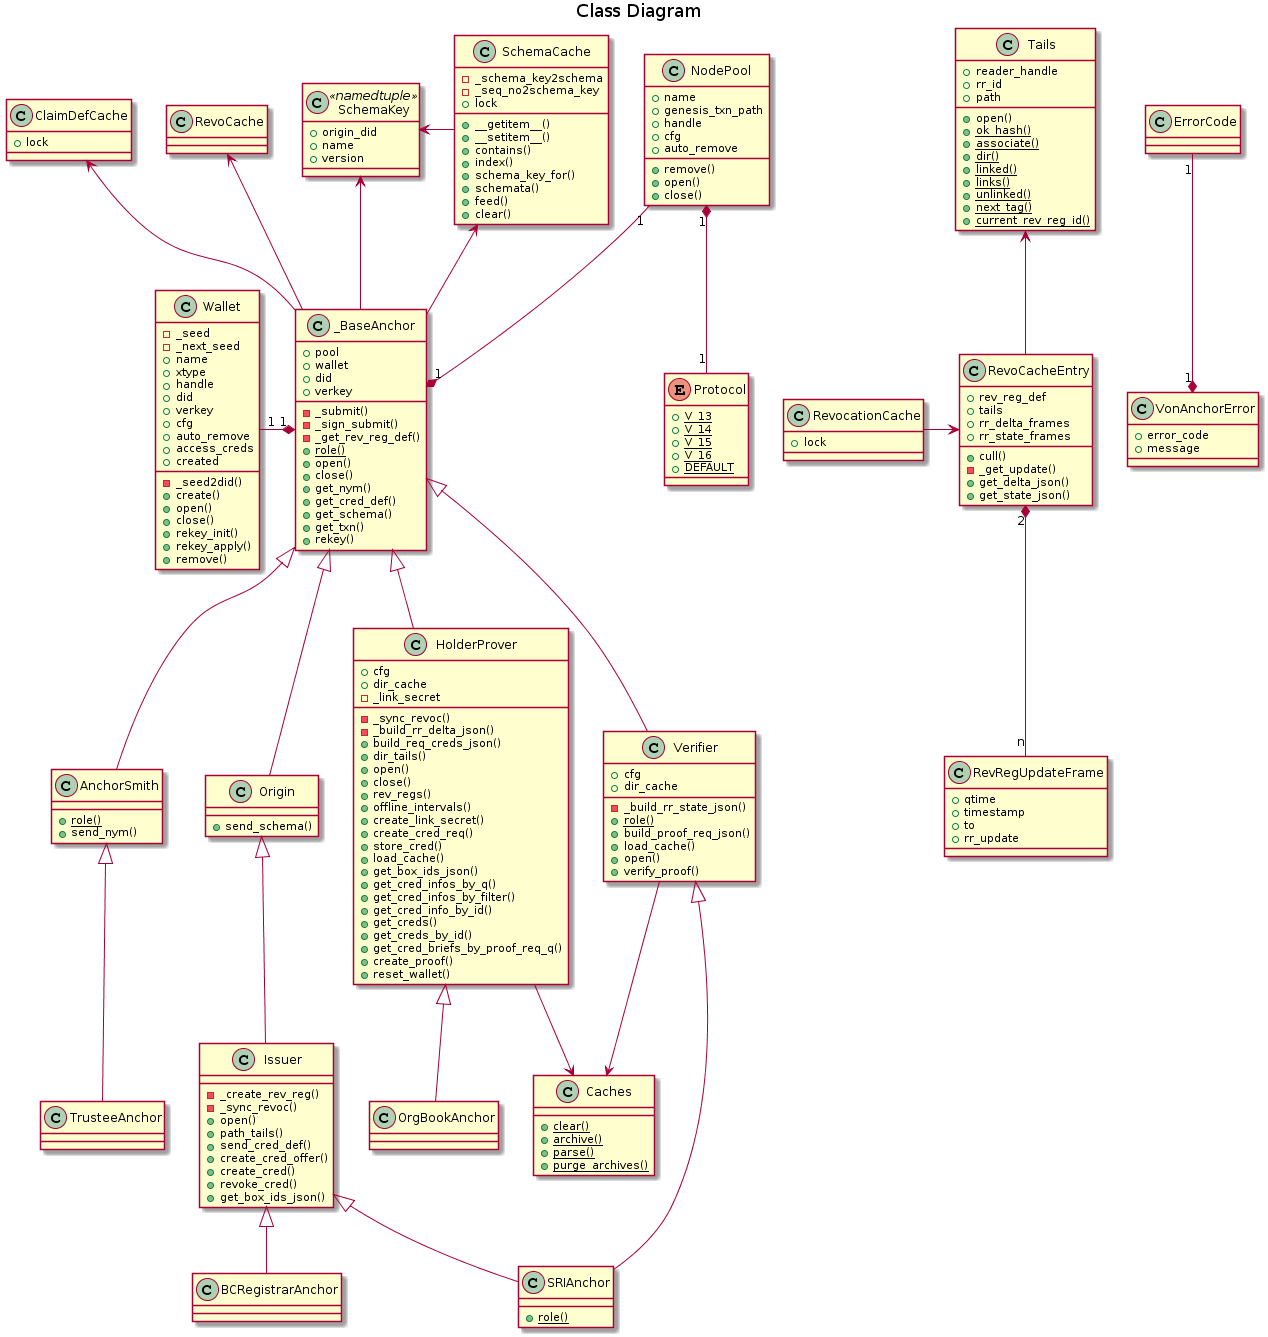

The diagram above was rendered by PlantUML. Its source (embedded in the PNG):
@startuml

title Class Diagram

class ErrorCode {
}

class VonAnchorError {
    +error_code
    +message
}

class SchemaKey << namedtuple >> {
    +origin_did
    +name
    +version
}

class SchemaCache {
    -_schema_key2schema
    -_seq_no2schema_key
    +lock
    +__getitem__()
    +__setitem__()
    +contains()
    +index()
    +schema_key_for()
    +schemata()
    +feed()
    +clear()
}

class ClaimDefCache{
    +lock
}

class Tails {
    +reader_handle
    +rr_id
    +path
    +open()
    {static} +ok_hash()
    {static} +associate()
    {static} +dir()
    {static} +linked()
    {static} +links()
    {static} +unlinked()
    {static} +next_tag()
    {static} +current_rev_reg_id()
}

class RevoCacheEntry {
    +rev_reg_def
    +tails
    +cull()
    -_get_update()
    +rr_delta_frames
    +rr_state_frames
    +get_delta_json()
    +get_state_json()
}

class RevRegUpdateFrame {
    +qtime
    +timestamp
    +to
    +rr_update
}

class RevocationCache {
    +lock
}

class Caches {
    {static} +clear()
    {static} +archive()
    {static} +parse()
    {static} +purge_archives()
}

class Wallet {
    -_seed2did()
    -_seed
    -_next_seed
    +name
    +xtype
    +handle
    +did
    +verkey
    +cfg
    +auto_remove
    +access_creds
    +created
    +create()
    +open()
    +close()
    +rekey_init()
    +rekey_apply()
    +remove()
}

enum Protocol {
    {static} +V_13
    {static} +V_14
    {static} +V_15
    {static} +V_16
    {static} +DEFAULT
}

class NodePool {
    +name
    +genesis_txn_path
    +handle
    +cfg
    +auto_remove
    +remove()
    +open()
    +close()
}

class _BaseAnchor {
    +pool
    +wallet
    +did
    +verkey
    -_submit()
    -_sign_submit()
    -_get_rev_reg_def()
    {static} +role()
    +open()
    +close()
    +get_nym()
    +get_cred_def()
    +get_schema()
    +get_txn()
    +rekey()
}

class AnchorSmith {
    {static} +role()
    +send_nym()
}

class Origin {
    +send_schema()
}

class Issuer {
    -_create_rev_reg()
    -_sync_revoc()
    +open()
    +path_tails()
    +send_cred_def()
    +create_cred_offer()
    +create_cred()
    +revoke_cred()
    +get_box_ids_json()
}

class HolderProver {
    +cfg
    +dir_cache
    -_link_secret
    -_sync_revoc()
    -_build_rr_delta_json()
    +build_req_creds_json()
    +dir_tails()
    +open()
    +close()
    +rev_regs()
    +offline_intervals()
    +create_link_secret()
    +create_cred_req()
    +store_cred()
    +load_cache()
    +get_box_ids_json()
    +get_cred_infos_by_q()
    +get_cred_infos_by_filter()
    +get_cred_info_by_id()
    +get_creds()
    +get_creds_by_id()
    +get_cred_briefs_by_proof_req_q()
    +create_proof()
    +reset_wallet()
}

class Verifier {
    +cfg
    +dir_cache
    -_build_rr_state_json()
    {static} +role()
    +build_proof_req_json()
    +load_cache()
    +open()
    +verify_proof()
}

class TrusteeAnchor {
}

class SRIAnchor {
    {static} +role()
}

class BCRegistrarAnchor {
}

class OrgBookAnchor {
}

VonAnchorError "1" *-up- "1" ErrorCode
SchemaCache -left-> SchemaKey
_BaseAnchor -left-> SchemaKey

NodePool "1" *-- "1" Protocol

_BaseAnchor -up-> SchemaCache
_BaseAnchor "1" *-left- "1" Wallet
_BaseAnchor "1" *-up- "1" NodePool

RevoCacheEntry -up-> Tails
RevoCacheEntry "2" *-down- "n" RevRegUpdateFrame
RevocationCache -> RevoCacheEntry

_BaseAnchor -up-> RevoCache

_BaseAnchor -up-> ClaimDefCache
_BaseAnchor <|-down- AnchorSmith
_BaseAnchor <|-down- Origin
_BaseAnchor <|-down- HolderProver
_BaseAnchor <|-down- Verifier

AnchorSmith <|-down- TrusteeAnchor
Origin <|-down- Issuer

Issuer <|-down- SRIAnchor
Verifier <|-down- SRIAnchor

Issuer <|-down- BCRegistrarAnchor

HolderProver <|-down- OrgBookAnchor

HolderProver --> Caches
Verifier --> Caches
@enduml